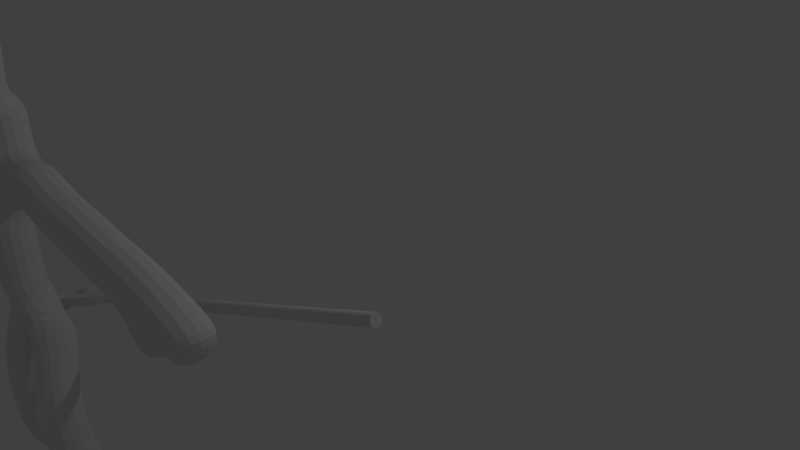# Source: poseidon.blend  (saved by Blender 2.68.0; exported with 4.5.12 LTS)
import bpy
from mathutils import Matrix  # noqa: F401  (used for matrix-valued properties, if any)

bpy.ops.wm.read_factory_settings(use_empty=True)
scene = bpy.context.scene
scene.name = 'Scene'

# ---- collections
col_collection_1 = bpy.data.collections.new('Collection 1'); scene.collection.children.link(col_collection_1)

# ---- world
world_world = bpy.data.worlds.new('World'); scene.world = world_world
world_world.color = (0.05088, 0.05088, 0.05088)
world_world.use_sun_shadow = False
world_world.sun_shadow_jitter_overblur = 0.0
world_world.cycles.sampling_method = 'MANUAL'
world_world.cycles.sample_map_resolution = 256

# ---- cameras
cam_camera = bpy.data.cameras.new('Camera')
cam_camera.clip_end = 100.0
cam_camera.lens = 35.0
cam_camera.sensor_width = 32.0
cam_camera.sensor_height = 18.0
cam_camera.ortho_scale = 7.314
cam_camera.dof.focus_distance = 0.0
cam_camera.dof.aperture_fstop = 128.0

# ---- lights
light_lamp = bpy.data.lights.new('Lamp', 'POINT')
light_lamp.transmission_factor = 0.0
light_lamp.cutoff_distance = 30.0
light_lamp.energy = 100.0
light_lamp.shadow_buffer_clip_start = 1.001
light_lamp.shadow_soft_size = 0.1
light_lamp.shadow_maximum_resolution = 0.006
light_lamp.use_absolute_resolution = True
light_lamp.cycles.use_multiple_importance_sampling = False

# ---- meshes
me_cylinder_001 = bpy.data.meshes.new('Cylinder.001')
me_cylinder_001.from_pydata([(0.0, 1.0, -1.0), (0.0, 1.0, 1.0), (0.1951, 0.9808, -1.0), (0.1951, 0.9808, 1.0), (0.3827, 0.9239, -1.0), (0.3827, 0.9239, 1.0), (0.5556, 0.8315, -1.0), (0.5556, 0.8315, 1.0), (0.7071, 0.7071, -1.0), (0.7071, 0.7071, 1.0), (0.8315, 0.5556, -1.0), (0.8315, 0.5556, 1.0), (0.9239, 0.3827, -1.0), (0.9239, 0.3827, 1.0), (0.9808, 0.1951, -1.0), (0.9808, 0.1951, 1.0), (1.0, 7.55e-08, -1.0), (1.0, 7.55e-08, 1.0), (0.9808, -0.1951, -1.0), (0.9808, -0.1951, 1.0), (0.9239, -0.3827, -1.0), (0.9239, -0.3827, 1.0), (0.8315, -0.5556, -1.0), (0.8315, -0.5556, 1.0), (0.7071, -0.7071, -1.0), (0.7071, -0.7071, 1.0), (0.5556, -0.8315, -1.0), (0.5556, -0.8315, 1.0), (0.3827, -0.9239, -1.0), (0.3827, -0.9239, 1.0), (0.1951, -0.9808, -1.0), (0.1951, -0.9808, 1.0), (-3.258e-07, -1.0, -1.0), (-3.258e-07, -1.0, 1.0), (-0.1951, -0.9808, -1.0), (-0.1951, -0.9808, 1.0), (-0.3827, -0.9239, -1.0), (-0.3827, -0.9239, 1.0), (-0.5556, -0.8315, -1.0), (-0.5556, -0.8315, 1.0), (-0.7071, -0.7071, -1.0), (-0.7071, -0.7071, 1.0), (-0.8315, -0.5556, -1.0), (-0.8315, -0.5556, 1.0), (-0.9239, -0.3827, -1.0), (-0.9239, -0.3827, 1.0), (-0.9808, -0.1951, -1.0), (-0.9808, -0.1951, 1.0), (-1.0, 9.656e-07, -1.0), (-1.0, 9.656e-07, 1.0), (-0.9808, 0.1951, -1.0), (-0.9808, 0.1951, 1.0), (-0.9239, 0.3827, -1.0), (-0.9239, 0.3827, 1.0), (-0.8315, 0.5556, -1.0), (-0.8315, 0.5556, 1.0), (-0.7071, 0.7071, -1.0), (-0.7071, 0.7071, 1.0), (-0.5556, 0.8315, -1.0), (-0.5556, 0.8315, 1.0), (-0.3827, 0.9239, -1.0), (-0.3827, 0.9239, 1.0), (-0.1951, 0.9808, -1.0), (-0.1951, 0.9808, 1.0), (8.902, -0.9426, 1.285), (1.264, -0.9419, 1.003), (4.21, -0.942, 1.07), (7.167, -0.9423, 1.191), (-1.026, -0.9421, 1.001), (-3.201, -0.9426, 1.081), (-5.203, -0.9435, 1.226), (-6.183, -0.944, 1.324), (-3.307, -0.9437, 1.31), (-2.02, -0.9433, 1.255), (-0.182, -0.9435, 1.313), (2.836, -0.9432, 1.304), (3.91, -0.9428, 1.235), (5.793, -0.9428, 1.283), (8.965, -0.9426, 1.287), (8.902, 0.7028, 1.285), (1.263, 0.7035, 1.003), (4.21, 0.7034, 1.07), (7.167, 0.7031, 1.191), (-1.027, 0.7033, 1.001), (-3.201, 0.7028, 1.081), (-5.203, 0.7019, 1.226), (-6.183, 0.7014, 1.324), (-3.307, 0.7017, 1.31), (-2.02, 0.7021, 1.255), (-0.1822, 0.7019, 1.313), (2.836, 0.7022, 1.304), (3.91, 0.7026, 1.235), (5.793, 0.7026, 1.283), (8.965, 0.7028, 1.287), (7.413, 1.595, 1.291), (7.724, 1.564, 1.291), (8.023, 1.474, 1.291), (8.299, 1.326, 1.291), (8.541, 1.128, 1.291), (8.739, 0.8861, 1.291), (8.886, 0.6103, 1.291), (8.977, 0.3112, 1.291), (9.008, -3.338e-06, 1.291), (7.413, -3.099e-06, 1.628), (8.977, -0.3112, 1.291), (8.886, -0.6104, 1.291), (8.739, -0.8861, 1.291), (8.541, -1.128, 1.291), (8.299, -1.326, 1.291), (8.023, -1.474, 1.291), (7.724, -1.564, 1.291), (7.413, -1.595, 1.291), (7.102, -1.564, 1.291), (6.803, -1.474, 1.291), (6.527, -1.326, 1.291), (6.285, -1.128, 1.291), (6.087, -0.8861, 1.291), (5.939, -0.6104, 1.291), (5.849, -0.3112, 1.291), (5.818, -1.431e-06, 1.291), (5.849, 0.3112, 1.291), (5.939, 0.6104, 1.291), (6.087, 0.8861, 1.291), (6.285, 1.128, 1.291), (6.527, 1.326, 1.291), (6.803, 1.474, 1.291), (7.102, 1.564, 1.291), (1.271, 1.594, 1.31), (1.581, 1.564, 1.309), (1.879, 1.473, 1.309), (2.154, 1.326, 1.308), (2.395, 1.127, 1.307), (2.593, 0.8855, 1.307), (2.739, 0.6098, 1.307), (2.83, 0.3106, 1.306), (2.86, -0.0005569, 1.306), (2.402, -0.002176, 1.646), (2.83, -0.3117, 1.306), (2.739, -0.6109, 1.307), (2.593, -0.8867, 1.307), (2.395, -1.128, 1.307), (2.154, -1.327, 1.308), (1.88, -1.474, 1.309), (1.582, -1.565, 1.309), (1.272, -1.596, 1.31), (0.9618, -1.565, 1.311), (0.6638, -1.474, 1.311), (0.3891, -1.327, 1.312), (0.1483, -1.129, 1.313), (-0.04928, -0.8869, 1.313), (-0.1961, -0.6112, 1.313), (-0.2865, -0.312, 1.314), (-0.3171, -0.0008482, 1.314), (-0.2866, 0.3103, 1.314), (-0.1962, 0.6095, 1.313), (-0.04942, 0.8853, 1.313), (0.1481, 1.127, 1.313), (0.3889, 1.325, 1.312), (0.6635, 1.473, 1.311), (0.9615, 1.564, 1.311), (-4.6, 1.594, 1.316), (-4.293, 1.563, 1.315), (-3.998, 1.472, 1.314), (-3.726, 1.325, 1.312), (-3.488, 1.127, 1.311), (-3.292, 0.885, 1.31), (-3.147, 0.6093, 1.31), (-3.057, 0.3101, 1.309), (-3.027, -0.001049, 1.309), (-2.447, -0.002583, 1.649), (-3.057, -0.3122, 1.309), (-3.147, -0.6114, 1.31), (-3.292, -0.8872, 1.31), (-3.488, -1.129, 1.311), (-3.726, -1.327, 1.312), (-3.998, -1.475, 1.314), (-4.293, -1.565, 1.315), (-4.599, -1.596, 1.316), (-4.906, -1.566, 1.318), (-5.201, -1.475, 1.319), (-5.473, -1.327, 1.32), (-5.711, -1.129, 1.321), (-5.907, -0.8874, 1.322), (-6.052, -0.6117, 1.323), (-6.141, -0.3125, 1.323), (-6.172, -0.001369, 1.323), (-6.142, 0.3098, 1.323), (-6.052, 0.609, 1.323), (-5.907, 0.8848, 1.322), (-5.711, 1.126, 1.321), (-5.473, 1.325, 1.32), (-5.201, 1.472, 1.319), (-4.906, 1.563, 1.318)], [], [(0, 1, 3, 2), (2, 3, 5, 4), (4, 5, 7, 6), (6, 7, 9, 8), (8, 9, 11, 10), (10, 11, 13, 12), (12, 13, 15, 14), (14, 15, 17, 16), (16, 17, 19, 18), (18, 19, 21, 20), (20, 21, 23, 22), (22, 23, 25, 24), (24, 25, 27, 26), (26, 27, 29, 28), (28, 29, 31, 30), (30, 31, 33, 32), (32, 33, 35, 34), (34, 35, 37, 36), (36, 37, 39, 38), (38, 39, 41, 40), (40, 41, 43, 42), (42, 43, 45, 44), (44, 45, 47, 46), (46, 47, 49, 48), (48, 49, 51, 50), (50, 51, 53, 52), (52, 53, 55, 54), (54, 55, 57, 56), (56, 57, 59, 58), (58, 59, 61, 60), (3, 1, 63, 61, 59, 57, 55, 53, 51, 49, 47, 45, 43, 41, 39, 37, 35, 33, 31, 29, 27, 25, 23, 21, 19, 17, 15, 13, 11, 9, 7, 5), (62, 63, 1, 0), (60, 61, 63, 62), (0, 2, 4, 6, 8, 10, 12, 14, 16, 18, 20, 22, 24, 26, 28, 30, 32, 34, 36, 38, 40, 42, 44, 46, 48, 50, 52, 54, 56, 58, 60, 62), (70, 69, 68, 65, 66, 67), (73, 72, 71, 70), (70, 76, 75, 74, 73), (77, 76, 70, 67, 64), (85, 82, 81, 80, 83, 84), (88, 85, 86, 87), (85, 88, 89, 90, 91), (92, 79, 82, 85, 91), (66, 65, 80, 81), (73, 74, 89, 88), (65, 68, 83, 80), (74, 75, 90, 89), (68, 69, 84, 83), (77, 64, 79, 92), (75, 76, 91, 90), (69, 70, 85, 84), (76, 77, 92, 91), (70, 71, 86, 85), (64, 67, 82, 79), (77, 78, 93, 92), (71, 72, 87, 86), (67, 66, 81, 82), (72, 73, 88, 87), (125, 103, 126), (94, 103, 95), (126, 103, 94), (95, 103, 96), (124, 103, 125), (123, 103, 124), (122, 103, 123), (121, 103, 122), (120, 103, 121), (119, 103, 120), (118, 103, 119), (117, 103, 118), (116, 103, 117), (115, 103, 116), (114, 103, 115), (113, 103, 114), (112, 103, 113), (111, 103, 112), (110, 103, 111), (109, 103, 110), (108, 103, 109), (107, 103, 108), (106, 103, 107), (105, 103, 106), (104, 103, 105), (102, 103, 104), (101, 103, 102), (100, 103, 101), (99, 103, 100), (98, 103, 99), (97, 103, 98), (96, 103, 97), (94, 95, 96, 97, 98, 99, 100, 101, 102, 104, 105, 106, 107, 108, 109, 110, 111, 112, 113, 114, 115, 116, 117, 118, 119, 120, 121, 122, 123, 124, 125, 126), (158, 136, 159), (127, 136, 128), (159, 136, 127), (128, 136, 129), (157, 136, 158), (156, 136, 157), (155, 136, 156), (154, 136, 155), (153, 136, 154), (152, 136, 153), (151, 136, 152), (150, 136, 151), (149, 136, 150), (148, 136, 149), (147, 136, 148), (146, 136, 147), (145, 136, 146), (144, 136, 145), (143, 136, 144), (142, 136, 143), (141, 136, 142), (140, 136, 141), (139, 136, 140), (138, 136, 139), (137, 136, 138), (135, 136, 137), (134, 136, 135), (133, 136, 134), (132, 136, 133), (131, 136, 132), (130, 136, 131), (129, 136, 130), (127, 128, 129, 130, 131, 132, 133, 134, 135, 137, 138, 139, 140, 141, 142, 143, 144, 145, 146, 147, 148, 149, 150, 151, 152, 153, 154, 155, 156, 157, 158, 159), (191, 169, 192), (160, 169, 161), (192, 169, 160), (161, 169, 162), (190, 169, 191), (189, 169, 190), (188, 169, 189), (187, 169, 188), (186, 169, 187), (185, 169, 186), (184, 169, 185), (183, 169, 184), (182, 169, 183), (181, 169, 182), (180, 169, 181), (179, 169, 180), (178, 169, 179), (177, 169, 178), (176, 169, 177), (175, 169, 176), (174, 169, 175), (173, 169, 174), (172, 169, 173), (171, 169, 172), (170, 169, 171), (168, 169, 170), (167, 169, 168), (166, 169, 167), (165, 169, 166), (164, 169, 165), (163, 169, 164), (162, 169, 163), (160, 161, 162, 163, 164, 165, 166, 167, 168, 170, 171, 172, 173, 174, 175, 176, 177, 178, 179, 180, 181, 182, 183, 184, 185, 186, 187, 188, 189, 190, 191, 192)])
me_cylinder_001.use_remesh_preserve_volume = False
me_cylinder_001.use_remesh_preserve_attributes = False
me_cylinder_001.use_mirror_vertex_groups = False
me_cylinder_001.update()
me_cube_001 = bpy.data.meshes.new('Cube.001')
me_cube_001.from_pydata([(-4.012, -1.0, 0.7233), (-3.405, -1.0, 0.8829), (-2.309, -1.003, 2.176), (-2.309, -0.8952, 1.385), (-2.309, -0.9002, -0.9089), (-2.309, -0.8943, 1.187), (-2.312, -0.8066, 0.8226), (-2.309, -1.053, -0.03226), (-4.522, -1.0, 0.7127), (-1.447, -1.0, 0.9574), (-0.6063, -1.0, 0.7552), (-0.06352, -1.0, 0.6701), (0.4579, -1.0, 0.6275), (-2.645, -0.9751, -1.142), (-2.735, -1.096, -1.66), (-2.767, -1.053, -2.522), (-2.926, -0.8084, -3.257), (-2.99, -0.8084, -4.097), (-1.987, -0.9751, -1.156), (-1.873, -1.096, -1.66), (-1.841, -1.053, -2.501), (-1.692, -0.8084, -3.289), (-1.649, -0.8084, -4.119), (-2.309, -1.064, -0.4179), (-2.309, -1.081, 0.3189), (-2.309, -0.8943, 1.115), (-2.309, -0.9029, 1.331), (-2.309, -0.9128, 1.768), (-2.804, -1.0, 0.8829), (-3.655, -1.0, 0.8244), (-4.267, -1.0, 0.718), (-5.198, -0.9923, 0.6252), (-1.782, -0.9967, 0.851), (-1.08, -1.0, 0.7978), (-0.3242, -1.0, 0.7127), (0.1972, -1.0, 0.6488), (-2.584, -0.9655, -0.8625), (-2.692, -1.025, -1.341), (-2.751, -1.096, -2.091), (-2.852, -0.9574, -2.794), (-2.974, -0.8084, -3.677), (-1.997, -0.9616, -0.8733), (-1.968, -1.025, -1.337), (-1.857, -1.096, -2.081), (-1.766, -0.9574, -2.842), (-1.654, -0.8084, -3.704), (-3.136, -1.0, 0.9574), (-2.878, -0.8084, -3.025), (-1.729, -0.8084, -3.092), (-2.309, -1.0, 2.029), (-2.309, -1.049, 1.557), (-2.309, -0.9083, 1.46), (-1.649, -0.8171, -4.37), (-1.567, -1.527, -4.465), (-1.649, -0.5808, -4.465), (-2.99, -0.8188, -4.368), (-3.08, -1.515, -4.461), (-2.99, -0.5851, -4.456), (-2.353, -1.345, 1.706), (0.5804, -1.0, 0.6146), (0.7225, -1.0, 0.3561), (0.8919, -1.0, 0.184), (1.035, -1.0, 0.4983), (1.324, -1.0, 0.3561), (-5.31, -0.9923, 0.5753), (-5.297, -0.9923, 0.3697), (-5.522, -0.9923, 0.1952), (-5.659, -0.9923, 0.4881), (-5.983, -0.9923, 0.3323)], [(23, 7), (24, 6), (25, 5), (26, 3), (49, 2), (46, 1), (29, 0), (30, 8), (32, 9), (33, 10), (34, 11), (35, 12), (36, 13), (37, 14), (38, 15), (47, 16), (40, 17), (41, 18), (42, 19), (43, 20), (48, 21), (45, 22), (23, 4), (24, 7), (25, 6), (26, 5), (51, 3), (28, 6), (29, 1), (30, 0), (31, 8), (32, 6), (33, 9), (34, 10), (35, 11), (36, 4), (37, 13), (38, 14), (39, 15), (40, 16), (41, 4), (42, 18), (43, 19), (44, 20), (45, 21), (46, 28), (47, 39), (48, 44), (49, 27), (50, 27), (51, 50), (22, 52), (52, 53), (52, 54), (17, 55), (55, 56), (55, 57), (27, 58), (12, 59), (59, 60), (60, 61), (59, 62), (62, 63), (31, 64), (64, 65), (65, 66), (64, 67), (67, 68)], [])
me_cube_001.use_remesh_preserve_volume = False
me_cube_001.use_remesh_preserve_attributes = False
me_cube_001.use_mirror_vertex_groups = False
me_cube_001.update()
arm_armature = bpy.data.armatures.new('Armature')  # bones are not reproduced

# ---- objects
ob_armature = bpy.data.objects.new('Armature', arm_armature)
ob_lance = bpy.data.objects.new('lance', me_cylinder_001)
ob_personnage = bpy.data.objects.new('personnage', me_cube_001)
ob_lamp = bpy.data.objects.new('Lamp', light_lamp)
ob_camera = bpy.data.objects.new('Camera', cam_camera)

# ---- transforms, parenting, visibility, modifiers, constraints
ob_armature.location = (-0.5004, 2.47, 0.5853)
ob_armature.rotation_euler = (0.0, 0.0, 1.571)
ob_armature.show_in_front = True
ob_armature.lineart.crease_threshold = 0.0
ob_lance.parent = ob_armature
ob_lance.matrix_parent_inverse = Matrix(((-0.8531, 0.3493, -0.3876, 0.07507), (0.3726, -0.1121, -0.9212, -1.153), (-0.3652, -0.9303, -0.0345, -0.8645), (0.0, 0.0, 0.0, 1.0)))
ob_lance.location = (0.1934, -0.8053, -0.9833)
ob_lance.rotation_euler = (0.0, 1.142, 0.0)
ob_lance.scale = (0.06108, 0.06108, 2.319)
ob_lance.lineart.crease_threshold = 0.0
ob_personnage.location = (-0.5004, 2.47, 0.5853)
ob_personnage.rotation_euler = (0.0, 0.0, 1.571)
ob_personnage.lineart.crease_threshold = 0.0
_vg = ob_personnage.vertex_groups.new(name='Bone.04')
_vg.add([2, 49], 1.0, 'REPLACE')
_vg = ob_personnage.vertex_groups.new(name='Bone.48')
_vg.add([27, 49], 1.0, 'REPLACE')
_vg = ob_personnage.vertex_groups.new(name='Bone.49')
_vg.add([27, 50], 1.0, 'REPLACE')
_vg = ob_personnage.vertex_groups.new(name='Bone.50')
_vg.add([50, 51], 1.0, 'REPLACE')
_vg = ob_personnage.vertex_groups.new(name='Bone.26')
_vg.add([3, 51], 1.0, 'REPLACE')
_vg = ob_personnage.vertex_groups.new(name='Bone.03')
_vg.add([3, 26], 1.0, 'REPLACE')
_vg = ob_personnage.vertex_groups.new(name='Bone.25')
_vg.add([5, 26], 1.0, 'REPLACE')
_vg = ob_personnage.vertex_groups.new(name='Bone.02')
_vg.add([5, 25], 1.0, 'REPLACE')
_vg = ob_personnage.vertex_groups.new(name='Bone.24')
_vg.add([6, 25], 1.0, 'REPLACE')
_vg = ob_personnage.vertex_groups.new(name='Bone.01')
_vg.add([6, 24], 1.0, 'REPLACE')
_vg = ob_personnage.vertex_groups.new(name='Bone.23')
_vg.add([7, 24], 1.0, 'REPLACE')
_vg = ob_personnage.vertex_groups.new(name='Bone.00')
_vg.add([7, 23], 1.0, 'REPLACE')
_vg = ob_personnage.vertex_groups.new(name='Bone.22')
_vg.add([4, 23], 1.0, 'REPLACE')
_vg = ob_personnage.vertex_groups.new(name='Bone.35')
_vg.add([4, 36], 1.0, 'REPLACE')
_vg = ob_personnage.vertex_groups.new(name='Bone.12')
_vg.add([13, 36], 1.0, 'REPLACE')
_vg = ob_personnage.vertex_groups.new(name='Bone.36')
_vg.add([13, 37], 1.0, 'REPLACE')
_vg = ob_personnage.vertex_groups.new(name='Bone.13')
_vg.add([14, 37], 1.0, 'REPLACE')
_vg = ob_personnage.vertex_groups.new(name='Bone.37')
_vg.add([14, 38], 1.0, 'REPLACE')
_vg = ob_personnage.vertex_groups.new(name='Bone.14')
_vg.add([15, 38], 1.0, 'REPLACE')
_vg = ob_personnage.vertex_groups.new(name='Bone.38')
_vg.add([15, 39], 1.0, 'REPLACE')
_vg = ob_personnage.vertex_groups.new(name='Bone.46')
_vg.add([39, 47], 1.0, 'REPLACE')
_vg = ob_personnage.vertex_groups.new(name='Bone.15')
_vg.add([16, 47], 1.0, 'REPLACE')
_vg = ob_personnage.vertex_groups.new(name='Bone.39')
_vg.add([16, 40], 1.0, 'REPLACE')
_vg = ob_personnage.vertex_groups.new(name='Bone.16')
_vg.add([17, 40], 1.0, 'REPLACE')
_vg = ob_personnage.vertex_groups.new(name='Bone.54')
_vg.add([17, 55], 1.0, 'REPLACE')
_vg = ob_personnage.vertex_groups.new(name='Bone.55')
_vg.add([55, 56], 1.0, 'REPLACE')
_vg = ob_personnage.vertex_groups.new(name='Bone.56')
_vg.add([55, 57], 1.0, 'REPLACE')
_vg = ob_personnage.vertex_groups.new(name='Bone.40')
_vg.add([4, 41], 1.0, 'REPLACE')
_vg = ob_personnage.vertex_groups.new(name='Bone.17')
_vg.add([18, 41], 1.0, 'REPLACE')
_vg = ob_personnage.vertex_groups.new(name='Bone.41')
_vg.add([18, 42], 1.0, 'REPLACE')
_vg = ob_personnage.vertex_groups.new(name='Bone.18')
_vg.add([19, 42], 1.0, 'REPLACE')
_vg = ob_personnage.vertex_groups.new(name='Bone.42')
_vg.add([19, 43], 1.0, 'REPLACE')
_vg = ob_personnage.vertex_groups.new(name='Bone.19')
_vg.add([20, 43], 1.0, 'REPLACE')
_vg = ob_personnage.vertex_groups.new(name='Bone.43')
_vg.add([20, 44], 1.0, 'REPLACE')
_vg = ob_personnage.vertex_groups.new(name='Bone.47')
_vg.add([44, 48], 1.0, 'REPLACE')
_vg = ob_personnage.vertex_groups.new(name='Bone.20')
_vg.add([21, 48], 1.0, 'REPLACE')
_vg = ob_personnage.vertex_groups.new(name='Bone.44')
_vg.add([21, 45], 1.0, 'REPLACE')
_vg = ob_personnage.vertex_groups.new(name='Bone.21')
_vg.add([22, 45], 1.0, 'REPLACE')
_vg = ob_personnage.vertex_groups.new(name='Bone.51')
_vg.add([22, 52], 1.0, 'REPLACE')
_vg = ob_personnage.vertex_groups.new(name='Bone.52')
_vg.add([52, 53], 1.0, 'REPLACE')
_vg = ob_personnage.vertex_groups.new(name='Bone.53')
_vg.add([52, 54], 1.0, 'REPLACE')
_vg = ob_personnage.vertex_groups.new(name='Bone.27')
_vg.add([6, 28], 1.0, 'REPLACE')
_vg = ob_personnage.vertex_groups.new(name='Bone.45')
_vg.add([28, 46], 1.0, 'REPLACE')
_vg = ob_personnage.vertex_groups.new(name='Bone.05')
_vg.add([1, 46], 1.0, 'REPLACE')
_vg = ob_personnage.vertex_groups.new(name='Bone.28')
_vg.add([1, 29], 1.0, 'REPLACE')
_vg = ob_personnage.vertex_groups.new(name='Bone.06')
_vg.add([0, 29], 1.0, 'REPLACE')
_vg = ob_personnage.vertex_groups.new(name='Bone.29')
_vg.add([0, 30], 1.0, 'REPLACE')
_vg = ob_personnage.vertex_groups.new(name='Bone.07')
_vg.add([8, 30], 1.0, 'REPLACE')
_vg = ob_personnage.vertex_groups.new(name='Bone.30')
_vg.add([8, 31], 1.0, 'REPLACE')
_vg = ob_personnage.vertex_groups.new(name='Bone.63')
_vg.add([31, 64], 1.0, 'REPLACE')
_vg = ob_personnage.vertex_groups.new(name='Bone.64')
_vg.add([64, 65], 1.0, 'REPLACE')
_vg = ob_personnage.vertex_groups.new(name='Bone.65')
_vg.add([65, 66], 1.0, 'REPLACE')
_vg = ob_personnage.vertex_groups.new(name='Bone.66')
_vg.add([64, 67], 1.0, 'REPLACE')
_vg = ob_personnage.vertex_groups.new(name='Bone.67')
_vg.add([67, 68], 1.0, 'REPLACE')
_vg = ob_personnage.vertex_groups.new(name='Bone.31')
_vg.add([6, 32], 1.0, 'REPLACE')
_vg = ob_personnage.vertex_groups.new(name='Bone.08')
_vg.add([9, 32], 1.0, 'REPLACE')
_vg = ob_personnage.vertex_groups.new(name='Bone.32')
_vg.add([9, 33], 1.0, 'REPLACE')
_vg = ob_personnage.vertex_groups.new(name='Bone.09')
_vg.add([10, 33], 1.0, 'REPLACE')
_vg = ob_personnage.vertex_groups.new(name='Bone.33')
_vg.add([10, 34], 1.0, 'REPLACE')
_vg = ob_personnage.vertex_groups.new(name='Bone.10')
_vg.add([11, 34], 1.0, 'REPLACE')
_vg = ob_personnage.vertex_groups.new(name='Bone.34')
_vg.add([11, 35], 1.0, 'REPLACE')
_vg = ob_personnage.vertex_groups.new(name='Bone.11')
_vg.add([12, 35], 1.0, 'REPLACE')
_vg = ob_personnage.vertex_groups.new(name='Bone.58')
_vg.add([12, 59], 1.0, 'REPLACE')
_vg = ob_personnage.vertex_groups.new(name='Bone.59')
_vg.add([59, 60], 1.0, 'REPLACE')
_vg = ob_personnage.vertex_groups.new(name='Bone.60')
_vg.add([60, 61], 1.0, 'REPLACE')
_vg = ob_personnage.vertex_groups.new(name='Bone.61')
_vg.add([59, 62], 1.0, 'REPLACE')
_vg = ob_personnage.vertex_groups.new(name='Bone.62')
_vg.add([62, 63], 1.0, 'REPLACE')
_vg = ob_personnage.vertex_groups.new(name='Bone.57')
_vg.add([27, 58], 1.0, 'REPLACE')
_m = ob_personnage.modifiers.new('Skin', 'SKIN')
_m = ob_personnage.modifiers.new('Armature', 'ARMATURE')
_m.object = ob_armature
_m.use_deform_preserve_volume = True
_m = ob_personnage.modifiers.new('Subsurf', 'SUBSURF')
_m.uv_smooth = 'PRESERVE_CORNERS'
_m.quality = 2
_m.show_only_control_edges = False
ob_lamp.location = (-4.355, 5.471, 5.381)
ob_lamp.rotation_euler = (0.6503, 0.05522, 3.437)
ob_lamp.lock_rotations_4d = False
ob_lamp.empty_display_type = 'ARROWS'
ob_lamp.color = (0.0, 0.0, 0.0, 0.0)
ob_lamp.lineart.crease_threshold = 0.0
ob_camera.location = (3.158, 8.876, 4.82)
ob_camera.rotation_euler = (1.109, 0.01082, 2.386)
ob_camera.lock_rotations_4d = False
ob_camera.empty_display_type = 'ARROWS'
ob_camera.color = (0.0, 0.0, 0.0, 0.0)
ob_camera.display_type = 'WIRE'
ob_camera.lineart.crease_threshold = 0.0

# ---- collection membership
col_collection_1.objects.link(ob_armature)
col_collection_1.objects.link(ob_lance)
col_collection_1.objects.link(ob_personnage)
col_collection_1.objects.link(ob_lamp)
col_collection_1.objects.link(ob_camera)

# ---- scene / render settings (as saved in the file)
scene.camera = ob_camera
scene.frame_start = 0; scene.frame_end = 130; scene.frame_set(0)
scene.render.engine = 'BLENDER_EEVEE_NEXT'
scene.render.image_settings.color_mode = 'RGB'
scene.render.image_settings.compression = 90
scene.render.resolution_percentage = 50
scene.render.dither_intensity = 0.0
scene.cycles.use_denoising = False
scene.cycles.samples = 10
scene.cycles.sampling_pattern = 'TABULATED_SOBOL'
scene.cycles.light_sampling_threshold = 0.0
scene.cycles.use_adaptive_sampling = False
scene.cycles.use_light_tree = False
scene.cycles.blur_glossy = 0.0
scene.cycles.volume_bounces = 1
scene.cycles.pixel_filter_type = 'GAUSSIAN'
scene.cycles.sample_clamp_indirect = 0.0
scene.view_settings.view_transform = 'Standard'
bpy.context.view_layer.update()
